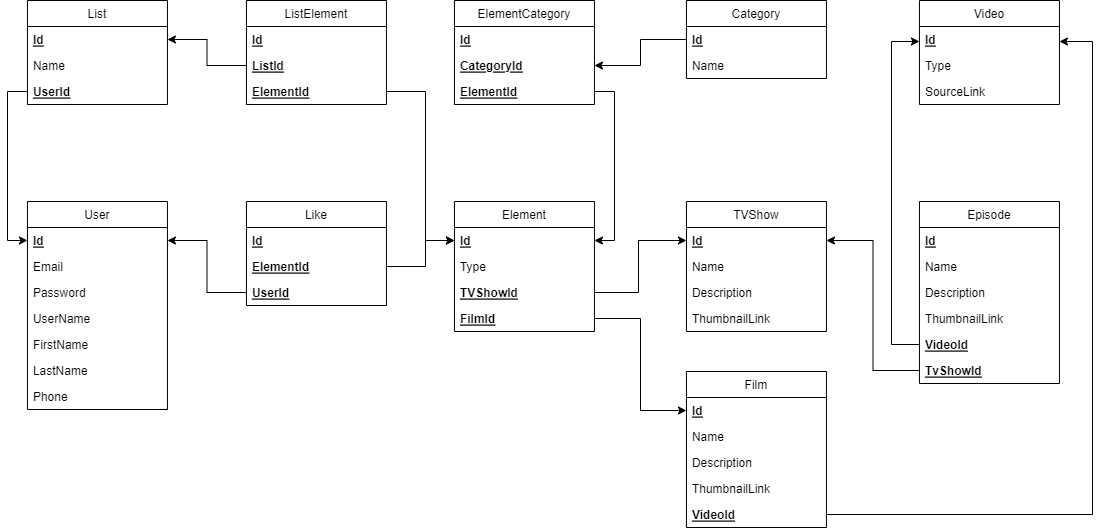

The diagram above was exported from draw.io. Its source (the exported page's mxGraphModel, read from the mxfile embedded in the PNG):
<mxGraphModel dx="1381" dy="802" grid="0" gridSize="10" guides="1" tooltips="1" connect="1" arrows="1" fold="1" page="1" pageScale="1" pageWidth="1169" pageHeight="827" background="#FFFFFF" math="0" shadow="0">
  <root>
    <mxCell id="0" />
    <mxCell id="1" parent="0" />
    <mxCell id="UiZznel4yCrL-s87exNS-5" value="User" style="swimlane;fontStyle=0;childLayout=stackLayout;horizontal=1;startSize=26;fillColor=none;horizontalStack=0;resizeParent=1;resizeParentMax=0;resizeLast=0;collapsible=1;marginBottom=0;rounded=0;" parent="1" vertex="1">
      <mxGeometry x="61.95" y="364" width="140" height="208" as="geometry" />
    </mxCell>
    <mxCell id="UiZznel4yCrL-s87exNS-19" value="Id" style="text;strokeColor=none;fillColor=none;align=left;verticalAlign=top;spacingLeft=4;spacingRight=4;overflow=hidden;rotatable=0;points=[[0,0.5],[1,0.5]];portConstraint=eastwest;fontStyle=5;rounded=0;" parent="UiZznel4yCrL-s87exNS-5" vertex="1">
      <mxGeometry y="26" width="140" height="26" as="geometry" />
    </mxCell>
    <mxCell id="UiZznel4yCrL-s87exNS-6" value="Email" style="text;strokeColor=none;fillColor=none;align=left;verticalAlign=top;spacingLeft=4;spacingRight=4;overflow=hidden;rotatable=0;points=[[0,0.5],[1,0.5]];portConstraint=eastwest;rounded=0;" parent="UiZznel4yCrL-s87exNS-5" vertex="1">
      <mxGeometry y="52" width="140" height="26" as="geometry" />
    </mxCell>
    <mxCell id="UiZznel4yCrL-s87exNS-7" value="Password" style="text;strokeColor=none;fillColor=none;align=left;verticalAlign=top;spacingLeft=4;spacingRight=4;overflow=hidden;rotatable=0;points=[[0,0.5],[1,0.5]];portConstraint=eastwest;rounded=0;" parent="UiZznel4yCrL-s87exNS-5" vertex="1">
      <mxGeometry y="78" width="140" height="26" as="geometry" />
    </mxCell>
    <mxCell id="UiZznel4yCrL-s87exNS-8" value="UserName" style="text;strokeColor=none;fillColor=none;align=left;verticalAlign=top;spacingLeft=4;spacingRight=4;overflow=hidden;rotatable=0;points=[[0,0.5],[1,0.5]];portConstraint=eastwest;rounded=0;" parent="UiZznel4yCrL-s87exNS-5" vertex="1">
      <mxGeometry y="104" width="140" height="26" as="geometry" />
    </mxCell>
    <mxCell id="UiZznel4yCrL-s87exNS-15" value="FirstName" style="text;strokeColor=none;fillColor=none;align=left;verticalAlign=top;spacingLeft=4;spacingRight=4;overflow=hidden;rotatable=0;points=[[0,0.5],[1,0.5]];portConstraint=eastwest;rounded=0;" parent="UiZznel4yCrL-s87exNS-5" vertex="1">
      <mxGeometry y="130" width="140" height="26" as="geometry" />
    </mxCell>
    <mxCell id="UiZznel4yCrL-s87exNS-16" value="LastName" style="text;strokeColor=none;fillColor=none;align=left;verticalAlign=top;spacingLeft=4;spacingRight=4;overflow=hidden;rotatable=0;points=[[0,0.5],[1,0.5]];portConstraint=eastwest;rounded=0;" parent="UiZznel4yCrL-s87exNS-5" vertex="1">
      <mxGeometry y="156" width="140" height="26" as="geometry" />
    </mxCell>
    <mxCell id="UiZznel4yCrL-s87exNS-18" value="Phone" style="text;strokeColor=none;fillColor=none;align=left;verticalAlign=top;spacingLeft=4;spacingRight=4;overflow=hidden;rotatable=0;points=[[0,0.5],[1,0.5]];portConstraint=eastwest;rounded=0;" parent="UiZznel4yCrL-s87exNS-5" vertex="1">
      <mxGeometry y="182" width="140" height="26" as="geometry" />
    </mxCell>
    <mxCell id="UiZznel4yCrL-s87exNS-20" value="Video" style="swimlane;fontStyle=0;childLayout=stackLayout;horizontal=1;startSize=26;fillColor=none;horizontalStack=0;resizeParent=1;resizeParentMax=0;resizeLast=0;collapsible=1;marginBottom=0;rounded=0;" parent="1" vertex="1">
      <mxGeometry x="953.95" y="163" width="140" height="104" as="geometry" />
    </mxCell>
    <mxCell id="UiZznel4yCrL-s87exNS-21" value="Id" style="text;strokeColor=none;fillColor=none;align=left;verticalAlign=top;spacingLeft=4;spacingRight=4;overflow=hidden;rotatable=0;points=[[0,0.5],[1,0.5]];portConstraint=eastwest;fontStyle=5;rounded=0;" parent="UiZznel4yCrL-s87exNS-20" vertex="1">
      <mxGeometry y="26" width="140" height="26" as="geometry" />
    </mxCell>
    <mxCell id="UiZznel4yCrL-s87exNS-24" value="Type" style="text;strokeColor=none;fillColor=none;align=left;verticalAlign=top;spacingLeft=4;spacingRight=4;overflow=hidden;rotatable=0;points=[[0,0.5],[1,0.5]];portConstraint=eastwest;rounded=0;" parent="UiZznel4yCrL-s87exNS-20" vertex="1">
      <mxGeometry y="52" width="140" height="26" as="geometry" />
    </mxCell>
    <mxCell id="UiZznel4yCrL-s87exNS-96" value="SourceLink" style="text;strokeColor=none;fillColor=none;align=left;verticalAlign=top;spacingLeft=4;spacingRight=4;overflow=hidden;rotatable=0;points=[[0,0.5],[1,0.5]];portConstraint=eastwest;rounded=0;" parent="UiZznel4yCrL-s87exNS-20" vertex="1">
      <mxGeometry y="78" width="140" height="26" as="geometry" />
    </mxCell>
    <mxCell id="UiZznel4yCrL-s87exNS-26" value="Episode" style="swimlane;fontStyle=0;childLayout=stackLayout;horizontal=1;startSize=26;fillColor=none;horizontalStack=0;resizeParent=1;resizeParentMax=0;resizeLast=0;collapsible=1;marginBottom=0;rounded=0;" parent="1" vertex="1">
      <mxGeometry x="953.95" y="364" width="140" height="182" as="geometry" />
    </mxCell>
    <mxCell id="UiZznel4yCrL-s87exNS-27" value="Id" style="text;strokeColor=none;fillColor=none;align=left;verticalAlign=top;spacingLeft=4;spacingRight=4;overflow=hidden;rotatable=0;points=[[0,0.5],[1,0.5]];portConstraint=eastwest;fontStyle=5;rounded=0;" parent="UiZznel4yCrL-s87exNS-26" vertex="1">
      <mxGeometry y="26" width="140" height="26" as="geometry" />
    </mxCell>
    <mxCell id="UiZznel4yCrL-s87exNS-28" value="Name" style="text;strokeColor=none;fillColor=none;align=left;verticalAlign=top;spacingLeft=4;spacingRight=4;overflow=hidden;rotatable=0;points=[[0,0.5],[1,0.5]];portConstraint=eastwest;rounded=0;" parent="UiZznel4yCrL-s87exNS-26" vertex="1">
      <mxGeometry y="52" width="140" height="26" as="geometry" />
    </mxCell>
    <mxCell id="UiZznel4yCrL-s87exNS-47" value="Description" style="text;strokeColor=none;fillColor=none;align=left;verticalAlign=top;spacingLeft=4;spacingRight=4;overflow=hidden;rotatable=0;points=[[0,0.5],[1,0.5]];portConstraint=eastwest;rounded=0;" parent="UiZznel4yCrL-s87exNS-26" vertex="1">
      <mxGeometry y="78" width="140" height="26" as="geometry" />
    </mxCell>
    <mxCell id="UiZznel4yCrL-s87exNS-111" value="ThumbnailLink" style="text;strokeColor=none;fillColor=none;align=left;verticalAlign=top;spacingLeft=4;spacingRight=4;overflow=hidden;rotatable=0;points=[[0,0.5],[1,0.5]];portConstraint=eastwest;rounded=0;" parent="UiZznel4yCrL-s87exNS-26" vertex="1">
      <mxGeometry y="104" width="140" height="26" as="geometry" />
    </mxCell>
    <mxCell id="UiZznel4yCrL-s87exNS-29" value="VideoId" style="text;strokeColor=none;fillColor=none;align=left;verticalAlign=top;spacingLeft=4;spacingRight=4;overflow=hidden;rotatable=0;points=[[0,0.5],[1,0.5]];portConstraint=eastwest;fontStyle=5;rounded=0;" parent="UiZznel4yCrL-s87exNS-26" vertex="1">
      <mxGeometry y="130" width="140" height="26" as="geometry" />
    </mxCell>
    <mxCell id="UiZznel4yCrL-s87exNS-33" value="TvShowId" style="text;strokeColor=none;fillColor=none;align=left;verticalAlign=top;spacingLeft=4;spacingRight=4;overflow=hidden;rotatable=0;points=[[0,0.5],[1,0.5]];portConstraint=eastwest;fontStyle=5;rounded=0;" parent="UiZznel4yCrL-s87exNS-26" vertex="1">
      <mxGeometry y="156" width="140" height="26" as="geometry" />
    </mxCell>
    <mxCell id="UiZznel4yCrL-s87exNS-30" value="TVShow" style="swimlane;fontStyle=0;childLayout=stackLayout;horizontal=1;startSize=26;fillColor=none;horizontalStack=0;resizeParent=1;resizeParentMax=0;resizeLast=0;collapsible=1;marginBottom=0;rounded=0;" parent="1" vertex="1">
      <mxGeometry x="720.95" y="364" width="140" height="130" as="geometry" />
    </mxCell>
    <mxCell id="UiZznel4yCrL-s87exNS-31" value="Id" style="text;strokeColor=none;fillColor=none;align=left;verticalAlign=top;spacingLeft=4;spacingRight=4;overflow=hidden;rotatable=0;points=[[0,0.5],[1,0.5]];portConstraint=eastwest;fontStyle=5;rounded=0;" parent="UiZznel4yCrL-s87exNS-30" vertex="1">
      <mxGeometry y="26" width="140" height="26" as="geometry" />
    </mxCell>
    <mxCell id="UiZznel4yCrL-s87exNS-48" value="Name" style="text;strokeColor=none;fillColor=none;align=left;verticalAlign=top;spacingLeft=4;spacingRight=4;overflow=hidden;rotatable=0;points=[[0,0.5],[1,0.5]];portConstraint=eastwest;rounded=0;" parent="UiZznel4yCrL-s87exNS-30" vertex="1">
      <mxGeometry y="52" width="140" height="26" as="geometry" />
    </mxCell>
    <mxCell id="UiZznel4yCrL-s87exNS-49" value="Description" style="text;strokeColor=none;fillColor=none;align=left;verticalAlign=top;spacingLeft=4;spacingRight=4;overflow=hidden;rotatable=0;points=[[0,0.5],[1,0.5]];portConstraint=eastwest;rounded=0;" parent="UiZznel4yCrL-s87exNS-30" vertex="1">
      <mxGeometry y="78" width="140" height="26" as="geometry" />
    </mxCell>
    <mxCell id="UiZznel4yCrL-s87exNS-109" value="ThumbnailLink" style="text;strokeColor=none;fillColor=none;align=left;verticalAlign=top;spacingLeft=4;spacingRight=4;overflow=hidden;rotatable=0;points=[[0,0.5],[1,0.5]];portConstraint=eastwest;rounded=0;" parent="UiZznel4yCrL-s87exNS-30" vertex="1">
      <mxGeometry y="104" width="140" height="26" as="geometry" />
    </mxCell>
    <mxCell id="UiZznel4yCrL-s87exNS-34" value="Film" style="swimlane;fontStyle=0;childLayout=stackLayout;horizontal=1;startSize=26;fillColor=none;horizontalStack=0;resizeParent=1;resizeParentMax=0;resizeLast=0;collapsible=1;marginBottom=0;rounded=0;" parent="1" vertex="1">
      <mxGeometry x="720.95" y="534" width="140" height="156" as="geometry" />
    </mxCell>
    <mxCell id="UiZznel4yCrL-s87exNS-35" value="Id" style="text;strokeColor=none;fillColor=none;align=left;verticalAlign=top;spacingLeft=4;spacingRight=4;overflow=hidden;rotatable=0;points=[[0,0.5],[1,0.5]];portConstraint=eastwest;fontStyle=5;rounded=0;" parent="UiZznel4yCrL-s87exNS-34" vertex="1">
      <mxGeometry y="26" width="140" height="26" as="geometry" />
    </mxCell>
    <mxCell id="UiZznel4yCrL-s87exNS-56" value="Name" style="text;strokeColor=none;fillColor=none;align=left;verticalAlign=top;spacingLeft=4;spacingRight=4;overflow=hidden;rotatable=0;points=[[0,0.5],[1,0.5]];portConstraint=eastwest;rounded=0;" parent="UiZznel4yCrL-s87exNS-34" vertex="1">
      <mxGeometry y="52" width="140" height="26" as="geometry" />
    </mxCell>
    <mxCell id="UiZznel4yCrL-s87exNS-57" value="Description" style="text;strokeColor=none;fillColor=none;align=left;verticalAlign=top;spacingLeft=4;spacingRight=4;overflow=hidden;rotatable=0;points=[[0,0.5],[1,0.5]];portConstraint=eastwest;rounded=0;" parent="UiZznel4yCrL-s87exNS-34" vertex="1">
      <mxGeometry y="78" width="140" height="26" as="geometry" />
    </mxCell>
    <mxCell id="UiZznel4yCrL-s87exNS-112" value="ThumbnailLink" style="text;strokeColor=none;fillColor=none;align=left;verticalAlign=top;spacingLeft=4;spacingRight=4;overflow=hidden;rotatable=0;points=[[0,0.5],[1,0.5]];portConstraint=eastwest;rounded=0;" parent="UiZznel4yCrL-s87exNS-34" vertex="1">
      <mxGeometry y="104" width="140" height="26" as="geometry" />
    </mxCell>
    <mxCell id="UiZznel4yCrL-s87exNS-37" value="VideoId" style="text;strokeColor=none;fillColor=none;align=left;verticalAlign=top;spacingLeft=4;spacingRight=4;overflow=hidden;rotatable=0;points=[[0,0.5],[1,0.5]];portConstraint=eastwest;fontStyle=5;rounded=0;" parent="UiZznel4yCrL-s87exNS-34" vertex="1">
      <mxGeometry y="130" width="140" height="26" as="geometry" />
    </mxCell>
    <mxCell id="UiZznel4yCrL-s87exNS-38" value="List" style="swimlane;fontStyle=0;childLayout=stackLayout;horizontal=1;startSize=26;fillColor=none;horizontalStack=0;resizeParent=1;resizeParentMax=0;resizeLast=0;collapsible=1;marginBottom=0;rounded=0;" parent="1" vertex="1">
      <mxGeometry x="61.95" y="163" width="140" height="104" as="geometry" />
    </mxCell>
    <mxCell id="UiZznel4yCrL-s87exNS-39" value="Id" style="text;strokeColor=none;fillColor=none;align=left;verticalAlign=top;spacingLeft=4;spacingRight=4;overflow=hidden;rotatable=0;points=[[0,0.5],[1,0.5]];portConstraint=eastwest;fontStyle=5;rounded=0;" parent="UiZznel4yCrL-s87exNS-38" vertex="1">
      <mxGeometry y="26" width="140" height="26" as="geometry" />
    </mxCell>
    <mxCell id="UiZznel4yCrL-s87exNS-41" value="Name" style="text;strokeColor=none;fillColor=none;align=left;verticalAlign=top;spacingLeft=4;spacingRight=4;overflow=hidden;rotatable=0;points=[[0,0.5],[1,0.5]];portConstraint=eastwest;rounded=0;" parent="UiZznel4yCrL-s87exNS-38" vertex="1">
      <mxGeometry y="52" width="140" height="26" as="geometry" />
    </mxCell>
    <mxCell id="UiZznel4yCrL-s87exNS-40" value="UserId" style="text;strokeColor=none;fillColor=none;align=left;verticalAlign=top;spacingLeft=4;spacingRight=4;overflow=hidden;rotatable=0;points=[[0,0.5],[1,0.5]];portConstraint=eastwest;fontStyle=5;rounded=0;" parent="UiZznel4yCrL-s87exNS-38" vertex="1">
      <mxGeometry y="78" width="140" height="26" as="geometry" />
    </mxCell>
    <mxCell id="UiZznel4yCrL-s87exNS-42" value="Element" style="swimlane;fontStyle=0;childLayout=stackLayout;horizontal=1;startSize=26;fillColor=none;horizontalStack=0;resizeParent=1;resizeParentMax=0;resizeLast=0;collapsible=1;marginBottom=0;rounded=0;" parent="1" vertex="1">
      <mxGeometry x="488.95" y="364" width="140" height="130" as="geometry" />
    </mxCell>
    <mxCell id="UiZznel4yCrL-s87exNS-43" value="Id" style="text;strokeColor=none;fillColor=none;align=left;verticalAlign=top;spacingLeft=4;spacingRight=4;overflow=hidden;rotatable=0;points=[[0,0.5],[1,0.5]];portConstraint=eastwest;fontStyle=5;rounded=0;" parent="UiZznel4yCrL-s87exNS-42" vertex="1">
      <mxGeometry y="26" width="140" height="26" as="geometry" />
    </mxCell>
    <mxCell id="UiZznel4yCrL-s87exNS-88" value="Type" style="text;strokeColor=none;fillColor=none;align=left;verticalAlign=top;spacingLeft=4;spacingRight=4;overflow=hidden;rotatable=0;points=[[0,0.5],[1,0.5]];portConstraint=eastwest;rounded=0;" parent="UiZznel4yCrL-s87exNS-42" vertex="1">
      <mxGeometry y="52" width="140" height="26" as="geometry" />
    </mxCell>
    <mxCell id="UiZznel4yCrL-s87exNS-44" value="TVShowId" style="text;strokeColor=none;fillColor=none;align=left;verticalAlign=top;spacingLeft=4;spacingRight=4;overflow=hidden;rotatable=0;points=[[0,0.5],[1,0.5]];portConstraint=eastwest;fontStyle=5;rounded=0;" parent="UiZznel4yCrL-s87exNS-42" vertex="1">
      <mxGeometry y="78" width="140" height="26" as="geometry" />
    </mxCell>
    <mxCell id="UiZznel4yCrL-s87exNS-45" value="FilmId" style="text;strokeColor=none;fillColor=none;align=left;verticalAlign=top;spacingLeft=4;spacingRight=4;overflow=hidden;rotatable=0;points=[[0,0.5],[1,0.5]];portConstraint=eastwest;fontStyle=5;rounded=0;" parent="UiZznel4yCrL-s87exNS-42" vertex="1">
      <mxGeometry y="104" width="140" height="26" as="geometry" />
    </mxCell>
    <mxCell id="UiZznel4yCrL-s87exNS-52" value="Category" style="swimlane;fontStyle=0;childLayout=stackLayout;horizontal=1;startSize=26;fillColor=none;horizontalStack=0;resizeParent=1;resizeParentMax=0;resizeLast=0;collapsible=1;marginBottom=0;rounded=0;" parent="1" vertex="1">
      <mxGeometry x="720.95" y="163" width="140" height="78" as="geometry" />
    </mxCell>
    <mxCell id="UiZznel4yCrL-s87exNS-53" value="Id" style="text;strokeColor=none;fillColor=none;align=left;verticalAlign=top;spacingLeft=4;spacingRight=4;overflow=hidden;rotatable=0;points=[[0,0.5],[1,0.5]];portConstraint=eastwest;fontStyle=5;rounded=0;" parent="UiZznel4yCrL-s87exNS-52" vertex="1">
      <mxGeometry y="26" width="140" height="26" as="geometry" />
    </mxCell>
    <mxCell id="UiZznel4yCrL-s87exNS-55" value="Name" style="text;strokeColor=none;fillColor=none;align=left;verticalAlign=top;spacingLeft=4;spacingRight=4;overflow=hidden;rotatable=0;points=[[0,0.5],[1,0.5]];portConstraint=eastwest;rounded=0;" parent="UiZznel4yCrL-s87exNS-52" vertex="1">
      <mxGeometry y="52" width="140" height="26" as="geometry" />
    </mxCell>
    <mxCell id="UiZznel4yCrL-s87exNS-59" style="edgeStyle=orthogonalEdgeStyle;rounded=0;orthogonalLoop=1;jettySize=auto;html=1;exitX=0;exitY=0.5;exitDx=0;exitDy=0;entryX=0;entryY=0.5;entryDx=0;entryDy=0;" parent="1" source="UiZznel4yCrL-s87exNS-40" target="UiZznel4yCrL-s87exNS-19" edge="1">
      <mxGeometry relative="1" as="geometry" />
    </mxCell>
    <mxCell id="UiZznel4yCrL-s87exNS-65" value="ListElement" style="swimlane;fontStyle=0;childLayout=stackLayout;horizontal=1;startSize=26;fillColor=none;horizontalStack=0;resizeParent=1;resizeParentMax=0;resizeLast=0;collapsible=1;marginBottom=0;rounded=0;" parent="1" vertex="1">
      <mxGeometry x="280.95" y="163" width="140" height="104" as="geometry" />
    </mxCell>
    <mxCell id="UiZznel4yCrL-s87exNS-66" value="Id" style="text;strokeColor=none;fillColor=none;align=left;verticalAlign=top;spacingLeft=4;spacingRight=4;overflow=hidden;rotatable=0;points=[[0,0.5],[1,0.5]];portConstraint=eastwest;fontStyle=5;rounded=0;" parent="UiZznel4yCrL-s87exNS-65" vertex="1">
      <mxGeometry y="26" width="140" height="26" as="geometry" />
    </mxCell>
    <mxCell id="UiZznel4yCrL-s87exNS-67" value="ListId" style="text;strokeColor=none;fillColor=none;align=left;verticalAlign=top;spacingLeft=4;spacingRight=4;overflow=hidden;rotatable=0;points=[[0,0.5],[1,0.5]];portConstraint=eastwest;fontStyle=5;rounded=0;" parent="UiZznel4yCrL-s87exNS-65" vertex="1">
      <mxGeometry y="52" width="140" height="26" as="geometry" />
    </mxCell>
    <mxCell id="UiZznel4yCrL-s87exNS-68" value="ElementId" style="text;strokeColor=none;fillColor=none;align=left;verticalAlign=top;spacingLeft=4;spacingRight=4;overflow=hidden;rotatable=0;points=[[0,0.5],[1,0.5]];portConstraint=eastwest;fontStyle=5;rounded=0;" parent="UiZznel4yCrL-s87exNS-65" vertex="1">
      <mxGeometry y="78" width="140" height="26" as="geometry" />
    </mxCell>
    <mxCell id="UiZznel4yCrL-s87exNS-70" style="edgeStyle=orthogonalEdgeStyle;rounded=0;orthogonalLoop=1;jettySize=auto;html=1;exitX=0;exitY=0.5;exitDx=0;exitDy=0;" parent="1" source="UiZznel4yCrL-s87exNS-67" target="UiZznel4yCrL-s87exNS-39" edge="1">
      <mxGeometry relative="1" as="geometry" />
    </mxCell>
    <mxCell id="UiZznel4yCrL-s87exNS-72" style="edgeStyle=orthogonalEdgeStyle;rounded=0;orthogonalLoop=1;jettySize=auto;html=1;exitX=1;exitY=0.5;exitDx=0;exitDy=0;entryX=0;entryY=0.5;entryDx=0;entryDy=0;" parent="1" source="UiZznel4yCrL-s87exNS-68" target="UiZznel4yCrL-s87exNS-43" edge="1">
      <mxGeometry relative="1" as="geometry">
        <Array as="points">
          <mxPoint x="459.95" y="254" />
          <mxPoint x="459.95" y="403" />
        </Array>
      </mxGeometry>
    </mxCell>
    <mxCell id="UiZznel4yCrL-s87exNS-86" style="edgeStyle=orthogonalEdgeStyle;rounded=0;orthogonalLoop=1;jettySize=auto;html=1;exitX=0;exitY=0.5;exitDx=0;exitDy=0;" parent="1" source="UiZznel4yCrL-s87exNS-29" target="UiZznel4yCrL-s87exNS-21" edge="1">
      <mxGeometry relative="1" as="geometry">
        <mxPoint x="926" y="579" as="sourcePoint" />
        <Array as="points">
          <mxPoint x="926" y="507" />
          <mxPoint x="926" y="204" />
        </Array>
      </mxGeometry>
    </mxCell>
    <mxCell id="UiZznel4yCrL-s87exNS-89" style="edgeStyle=orthogonalEdgeStyle;rounded=0;orthogonalLoop=1;jettySize=auto;html=1;exitX=1;exitY=0.5;exitDx=0;exitDy=0;entryX=0;entryY=0.5;entryDx=0;entryDy=0;" parent="1" source="UiZznel4yCrL-s87exNS-44" target="UiZznel4yCrL-s87exNS-31" edge="1">
      <mxGeometry relative="1" as="geometry">
        <Array as="points">
          <mxPoint x="672.95" y="455" />
          <mxPoint x="672.95" y="403" />
        </Array>
      </mxGeometry>
    </mxCell>
    <mxCell id="UiZznel4yCrL-s87exNS-90" style="edgeStyle=orthogonalEdgeStyle;rounded=0;orthogonalLoop=1;jettySize=auto;html=1;exitX=1;exitY=0.5;exitDx=0;exitDy=0;entryX=0;entryY=0.5;entryDx=0;entryDy=0;" parent="1" source="UiZznel4yCrL-s87exNS-45" target="UiZznel4yCrL-s87exNS-35" edge="1">
      <mxGeometry relative="1" as="geometry" />
    </mxCell>
    <mxCell id="UiZznel4yCrL-s87exNS-92" value="ElementCategory" style="swimlane;fontStyle=0;childLayout=stackLayout;horizontal=1;startSize=26;fillColor=none;horizontalStack=0;resizeParent=1;resizeParentMax=0;resizeLast=0;collapsible=1;marginBottom=0;rounded=0;" parent="1" vertex="1">
      <mxGeometry x="488.95" y="163" width="140" height="104" as="geometry" />
    </mxCell>
    <mxCell id="UiZznel4yCrL-s87exNS-93" value="Id" style="text;strokeColor=none;fillColor=none;align=left;verticalAlign=top;spacingLeft=4;spacingRight=4;overflow=hidden;rotatable=0;points=[[0,0.5],[1,0.5]];portConstraint=eastwest;fontStyle=5;rounded=0;" parent="UiZznel4yCrL-s87exNS-92" vertex="1">
      <mxGeometry y="26" width="140" height="26" as="geometry" />
    </mxCell>
    <mxCell id="UiZznel4yCrL-s87exNS-95" value="CategoryId" style="text;strokeColor=none;fillColor=none;align=left;verticalAlign=top;spacingLeft=4;spacingRight=4;overflow=hidden;rotatable=0;points=[[0,0.5],[1,0.5]];portConstraint=eastwest;fontStyle=5;rounded=0;" parent="UiZznel4yCrL-s87exNS-92" vertex="1">
      <mxGeometry y="52" width="140" height="26" as="geometry" />
    </mxCell>
    <mxCell id="UiZznel4yCrL-s87exNS-94" value="ElementId" style="text;strokeColor=none;fillColor=none;align=left;verticalAlign=top;spacingLeft=4;spacingRight=4;overflow=hidden;rotatable=0;points=[[0,0.5],[1,0.5]];portConstraint=eastwest;fontStyle=5;rounded=0;" parent="UiZznel4yCrL-s87exNS-92" vertex="1">
      <mxGeometry y="78" width="140" height="26" as="geometry" />
    </mxCell>
    <mxCell id="UiZznel4yCrL-s87exNS-98" style="edgeStyle=orthogonalEdgeStyle;rounded=0;orthogonalLoop=1;jettySize=auto;html=1;exitX=1;exitY=0.5;exitDx=0;exitDy=0;entryX=1;entryY=0.5;entryDx=0;entryDy=0;" parent="1" source="UiZznel4yCrL-s87exNS-94" target="UiZznel4yCrL-s87exNS-43" edge="1">
      <mxGeometry relative="1" as="geometry">
        <Array as="points">
          <mxPoint x="648.95" y="254" />
          <mxPoint x="648.95" y="403" />
        </Array>
      </mxGeometry>
    </mxCell>
    <mxCell id="UiZznel4yCrL-s87exNS-99" style="edgeStyle=orthogonalEdgeStyle;rounded=0;orthogonalLoop=1;jettySize=auto;html=1;entryX=1;entryY=0.5;entryDx=0;entryDy=0;" parent="1" source="UiZznel4yCrL-s87exNS-53" target="UiZznel4yCrL-s87exNS-95" edge="1">
      <mxGeometry relative="1" as="geometry" />
    </mxCell>
    <mxCell id="UiZznel4yCrL-s87exNS-100" value="Like" style="swimlane;fontStyle=0;childLayout=stackLayout;horizontal=1;startSize=26;fillColor=none;horizontalStack=0;resizeParent=1;resizeParentMax=0;resizeLast=0;collapsible=1;marginBottom=0;rounded=0;" parent="1" vertex="1">
      <mxGeometry x="280.95" y="364" width="140" height="104" as="geometry" />
    </mxCell>
    <mxCell id="UiZznel4yCrL-s87exNS-101" value="Id" style="text;strokeColor=none;fillColor=none;align=left;verticalAlign=top;spacingLeft=4;spacingRight=4;overflow=hidden;rotatable=0;points=[[0,0.5],[1,0.5]];portConstraint=eastwest;fontStyle=5;rounded=0;" parent="UiZznel4yCrL-s87exNS-100" vertex="1">
      <mxGeometry y="26" width="140" height="26" as="geometry" />
    </mxCell>
    <mxCell id="UiZznel4yCrL-s87exNS-102" value="ElementId" style="text;strokeColor=none;fillColor=none;align=left;verticalAlign=top;spacingLeft=4;spacingRight=4;overflow=hidden;rotatable=0;points=[[0,0.5],[1,0.5]];portConstraint=eastwest;fontStyle=5;rounded=0;" parent="UiZznel4yCrL-s87exNS-100" vertex="1">
      <mxGeometry y="52" width="140" height="26" as="geometry" />
    </mxCell>
    <mxCell id="UiZznel4yCrL-s87exNS-103" value="UserId" style="text;strokeColor=none;fillColor=none;align=left;verticalAlign=top;spacingLeft=4;spacingRight=4;overflow=hidden;rotatable=0;points=[[0,0.5],[1,0.5]];portConstraint=eastwest;fontStyle=5;rounded=0;" parent="UiZznel4yCrL-s87exNS-100" vertex="1">
      <mxGeometry y="78" width="140" height="26" as="geometry" />
    </mxCell>
    <mxCell id="UiZznel4yCrL-s87exNS-104" style="edgeStyle=orthogonalEdgeStyle;rounded=0;orthogonalLoop=1;jettySize=auto;html=1;exitX=1;exitY=0.5;exitDx=0;exitDy=0;" parent="1" source="UiZznel4yCrL-s87exNS-37" target="UiZznel4yCrL-s87exNS-21" edge="1">
      <mxGeometry relative="1" as="geometry">
        <Array as="points">
          <mxPoint x="1127" y="677" />
          <mxPoint x="1127" y="204" />
        </Array>
      </mxGeometry>
    </mxCell>
    <mxCell id="UiZznel4yCrL-s87exNS-105" style="edgeStyle=orthogonalEdgeStyle;rounded=0;orthogonalLoop=1;jettySize=auto;html=1;entryX=1;entryY=0.5;entryDx=0;entryDy=0;" parent="1" source="UiZznel4yCrL-s87exNS-33" target="UiZznel4yCrL-s87exNS-31" edge="1">
      <mxGeometry relative="1" as="geometry" />
    </mxCell>
    <mxCell id="UiZznel4yCrL-s87exNS-106" style="edgeStyle=orthogonalEdgeStyle;rounded=0;orthogonalLoop=1;jettySize=auto;html=1;exitX=0;exitY=0.5;exitDx=0;exitDy=0;" parent="1" source="UiZznel4yCrL-s87exNS-103" target="UiZznel4yCrL-s87exNS-19" edge="1">
      <mxGeometry relative="1" as="geometry" />
    </mxCell>
    <mxCell id="UiZznel4yCrL-s87exNS-107" style="edgeStyle=orthogonalEdgeStyle;rounded=0;orthogonalLoop=1;jettySize=auto;html=1;exitX=1;exitY=0.5;exitDx=0;exitDy=0;" parent="1" source="UiZznel4yCrL-s87exNS-102" target="UiZznel4yCrL-s87exNS-43" edge="1">
      <mxGeometry relative="1" as="geometry">
        <Array as="points">
          <mxPoint x="459.95" y="429" />
          <mxPoint x="459.95" y="403" />
        </Array>
      </mxGeometry>
    </mxCell>
  </root>
</mxGraphModel>